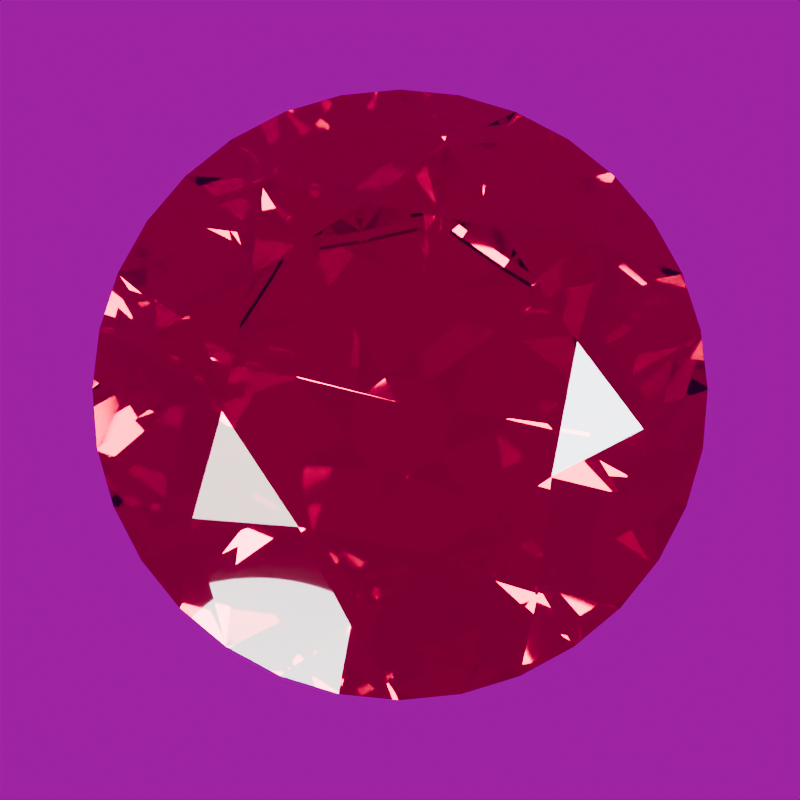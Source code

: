 # Source: stone-ruby.blend  (saved by Blender 5.2.44; exported with 4.5.12 LTS)
import bpy
from mathutils import Matrix  # noqa: F401  (used for matrix-valued properties, if any)

bpy.ops.wm.read_factory_settings(use_empty=True)
scene = bpy.context.scene
scene.name = 'Scene'

# ---- images (referenced by path relative to the original .blend; pixels are not part of the script)
import os
ASSET_DIR = os.environ.get("B2B_ASSET_DIR", "")  # directory of the original .blend (textures are referenced by path, not embedded)
HERE = os.path.dirname(os.path.abspath(__file__))  # packed textures are extracted next to this script under _unpacked/

def load_image(name, relpath, width, height, colorspace="sRGB"):
    """Load a texture the original file referenced (path relative to the .blend, or extracted next to this script)."""
    p = next((c for c in (os.path.join(HERE, relpath), os.path.join(ASSET_DIR, relpath)) if relpath and os.path.exists(c)), "")
    if p:
        img = bpy.data.images.load(p, check_existing=True)
        img.name = name
    else:  # same state as the original file: an image datablock whose file is absent (Cycles renders it pink)
        img = bpy.data.images.new(name, width, height)
        img.source = "FILE"
        img.filepath = "//" + (relpath or name)
    img.colorspace_settings.name = colorspace
    return img
img_studio_small_09_1k_hdr = load_image('studio_small_09_1k.hdr', 'studio_small_09_1k.hdr', 1024, 1024, 'Linear Rec.709')

# ---- materials (node trees are filled in below, after node groups)
mat_ruby_polished_facets = bpy.data.materials.new('Ruby polished facets')
mat_ruby_polished_facets.diffuse_color = (0.6795, 0.01229, 0.05448, 1.0)

# ---- material node trees
mat_ruby_polished_facets.use_nodes = True; mat_ruby_polished_facets.node_tree.nodes.clear()
_N = mat_ruby_polished_facets.node_tree.nodes; _L = mat_ruby_polished_facets.node_tree.links
n0 = _N.new('ShaderNodeBsdfPrincipled'); n0.name = 'Principled BSDF'; n0.location = (-200, 100)
n0.inputs[0].default_value = (0.6795, 0.01229, 0.05448, 1.0)
n0.inputs[2].default_value = 0.018
n0.inputs[3].default_value = 1.77
n0.inputs[10].default_value = 0.005
n0.inputs[18].default_value = 1.0
n0.inputs[19].default_value = 0.08
n0.inputs[20].default_value = 0.12
n1 = _N.new('ShaderNodeOutputMaterial'); n1.name = 'Material Output'; n1.location = (200, 100)
_L.new(n0.outputs[0], n1.inputs[0])
n1.is_active_output = True

# ---- world
world_studio_world = bpy.data.worlds.new('Studio world'); scene.world = world_studio_world
world_studio_world.use_nodes = True; world_studio_world.node_tree.nodes.clear()
_N = world_studio_world.node_tree.nodes; _L = world_studio_world.node_tree.links
n0 = _N.new('ShaderNodeBackground'); n0.name = 'Background'; n0.location = (-200, 100)
n0.inputs[1].default_value = 0.35
n1 = _N.new('ShaderNodeOutputWorld'); n1.name = 'World Output'; n1.location = (200, 100)
n2 = _N.new('ShaderNodeTexEnvironment'); n2.name = 'Environment Texture'; n2.location = (0, 0)
n2.image = img_studio_small_09_1k_hdr
_L.new(n0.outputs[0], n1.inputs[0])
_L.new(n2.outputs[0], n0.inputs[0])
n1.is_active_output = True

# ---- cameras
cam_camera = bpy.data.cameras.new('Camera')
cam_camera.clip_start = 0.01
cam_camera.clip_end = 100.0
cam_camera.lens = 85.0
cam_camera.ortho_scale = 3.25

# ---- lights
light_area = bpy.data.lights.new('Area', 'AREA')
light_area.color = (1.0, 0.94, 0.86)
light_area.energy = 650.0
light_area.shape = 'DISK'
light_area.size = 4.0
light_area.size_y = 1.0
light_area_001 = bpy.data.lights.new('Area.001', 'AREA')
light_area_001.color = (0.82, 0.91, 1.0)
light_area_001.energy = 800.0
light_area_001.shape = 'DISK'
light_area_001.size = 3.0
light_area_001.size_y = 1.0
light_area_002 = bpy.data.lights.new('Area.002', 'AREA')
light_area_002.energy = 180.0
light_area_002.shape = 'DISK'
light_area_002.size = 2.0
light_area_002.size_y = 1.0

# ---- meshes
me_ruby_refined_convex_cut = bpy.data.meshes.new('Ruby refined convex cut')
me_ruby_refined_convex_cut.from_pydata([(0.0, 0.0, -0.8837), (0.56, 0.0, 0.3199), (0.7206, 0.2985, 0.2095), (1.0, 0.0, 0.0175), (0.9239, 0.3827, 0.0175), (1.0, 0.0, -0.0175), (0.9239, 0.3827, -0.0175), (0.4619, 0.1913, -0.4836), (0.396, 0.396, 0.3199), (0.2985, 0.7206, 0.2095), (0.7071, 0.7071, 0.0175), (0.3827, 0.9239, 0.0175), (0.7071, 0.7071, -0.0175), (0.3827, 0.9239, -0.0175), (0.1913, 0.4619, -0.4836), (3.429e-17, 0.56, 0.3199), (-0.2985, 0.7206, 0.2095), (6.123e-17, 1.0, 0.0175), (-0.3827, 0.9239, 0.0175), (6.123e-17, 1.0, -0.0175), (-0.3827, 0.9239, -0.0175), (-0.1913, 0.4619, -0.4836), (-0.396, 0.396, 0.3199), (-0.7206, 0.2985, 0.2095), (-0.7071, 0.7071, 0.0175), (-0.9239, 0.3827, 0.0175), (-0.7071, 0.7071, -0.0175), (-0.9239, 0.3827, -0.0175), (-0.4619, 0.1913, -0.4836), (-0.56, 6.858e-17, 0.3199), (-0.7206, -0.2985, 0.2095), (-1.0, 1.225e-16, 0.0175), (-0.9239, -0.3827, 0.0175), (-1.0, 1.225e-16, -0.0175), (-0.9239, -0.3827, -0.0175), (-0.4619, -0.1913, -0.4836), (-0.396, -0.396, 0.3199), (-0.2985, -0.7206, 0.2095), (-0.7071, -0.7071, 0.0175), (-0.3827, -0.9239, 0.0175), (-0.7071, -0.7071, -0.0175), (-0.3827, -0.9239, -0.0175), (-0.1913, -0.4619, -0.4836), (-1.029e-16, -0.56, 0.3199), (0.2985, -0.7206, 0.2095), (-1.837e-16, -1.0, 0.0175), (0.3827, -0.9239, 0.0175), (-1.837e-16, -1.0, -0.0175), (0.3827, -0.9239, -0.0175), (0.1913, -0.4619, -0.4836), (0.396, -0.396, 0.3199), (0.7206, -0.2985, 0.2095), (0.7071, -0.7071, 0.0175), (0.9239, -0.3827, 0.0175), (0.7071, -0.7071, -0.0175), (0.9239, -0.3827, -0.0175), (0.4619, -0.1913, -0.4836), (0.9808, 0.1951, 0.0175), (0.9808, 0.1951, -0.0175), (0.8315, 0.5556, 0.0175), (0.8315, 0.5556, -0.0175), (0.5556, 0.8315, 0.0175), (0.5556, 0.8315, -0.0175), (0.1951, 0.9808, 0.0175), (0.1951, 0.9808, -0.0175), (-0.1951, 0.9808, 0.0175), (-0.1951, 0.9808, -0.0175), (-0.5556, 0.8315, 0.0175), (-0.5556, 0.8315, -0.0175), (-0.8315, 0.5556, 0.0175), (-0.8315, 0.5556, -0.0175), (-0.9808, 0.1951, 0.0175), (-0.9808, 0.1951, -0.0175), (-0.9808, -0.1951, 0.0175), (-0.9808, -0.1951, -0.0175), (-0.8315, -0.5556, 0.0175), (-0.8315, -0.5556, -0.0175), (-0.5556, -0.8315, 0.0175), (-0.5556, -0.8315, -0.0175), (-0.1951, -0.9808, 0.0175), (-0.1951, -0.9808, -0.0175), (0.1951, -0.9808, 0.0175), (0.1951, -0.9808, -0.0175), (0.5556, -0.8315, 0.0175), (0.5556, -0.8315, -0.0175), (0.8315, -0.5556, 0.0175), (0.8315, -0.5556, -0.0175), (0.9808, -0.1951, 0.0175), (0.9808, -0.1951, -0.0175)], [], [(19, 66, 65), (19, 65, 17), (65, 16, 17), (16, 15, 17), (15, 9, 17), (9, 63, 17), (63, 64, 19), (63, 19, 17), (64, 14, 19), (14, 0, 19), (0, 21, 19), (21, 66, 19), (66, 20, 18), (66, 18, 65), (18, 16, 65), (18, 67, 16), (67, 24, 16), (24, 22, 16), (22, 15, 16), (8, 9, 15), (22, 29, 36), (22, 36, 43), (22, 43, 50), (22, 50, 1), (22, 1, 8), (22, 8, 15), (11, 63, 9), (8, 10, 9), (10, 61, 9), (61, 11, 9), (11, 13, 64), (11, 64, 63), (13, 14, 64), (13, 62, 14), (62, 12, 14), (12, 0, 14), (47, 42, 0), (42, 40, 0), (40, 35, 0), (35, 33, 0), (33, 28, 0), (28, 26, 0), (26, 21, 0), (12, 7, 0), (7, 5, 0), (5, 56, 0), (56, 54, 0), (54, 49, 0), (49, 47, 0), (68, 20, 21), (20, 66, 21), (26, 68, 21), (20, 68, 67), (20, 67, 18), (68, 26, 24), (68, 24, 67), (26, 70, 69), (26, 69, 24), (69, 23, 24), (23, 22, 24), (23, 29, 22), (1, 2, 8), (2, 10, 8), (61, 62, 13), (61, 13, 11), (12, 62, 61), (12, 61, 10), (2, 59, 10), (59, 60, 12), (59, 12, 10), (60, 7, 12), (49, 82, 47), (82, 81, 45), (82, 45, 47), (45, 79, 80), (45, 80, 47), (80, 42, 47), (80, 41, 42), (41, 78, 42), (78, 40, 42), (78, 77, 38), (78, 38, 40), (38, 75, 76), (38, 76, 40), (76, 35, 40), (76, 34, 35), (34, 74, 35), (74, 33, 35), (31, 71, 72), (31, 72, 33), (72, 28, 33), (74, 73, 31), (74, 31, 33), (72, 27, 28), (27, 70, 28), (70, 26, 28), (60, 6, 7), (6, 58, 7), (58, 5, 7), (58, 57, 3), (58, 3, 5), (3, 87, 88), (3, 88, 5), (88, 56, 5), (88, 55, 56), (55, 86, 56), (86, 54, 56), (86, 85, 52), (86, 52, 54), (52, 83, 84), (52, 84, 54), (84, 49, 54), (84, 48, 49), (48, 82, 49), (70, 27, 25), (70, 25, 69), (25, 23, 69), (25, 71, 23), (71, 31, 23), (31, 29, 23), (31, 30, 29), (30, 36, 29), (51, 3, 1), (3, 2, 1), (50, 51, 1), (3, 57, 2), (57, 4, 2), (4, 59, 2), (4, 6, 60), (4, 60, 59), (48, 46, 81), (48, 81, 82), (81, 44, 45), (44, 43, 45), (43, 37, 45), (37, 79, 45), (79, 39, 41), (79, 41, 80), (39, 77, 78), (39, 78, 41), (77, 37, 38), (37, 36, 38), (36, 30, 38), (30, 75, 38), (75, 32, 34), (75, 34, 76), (32, 73, 74), (32, 74, 34), (73, 30, 31), (71, 25, 27), (71, 27, 72), (4, 57, 58), (4, 58, 6), (51, 87, 3), (87, 53, 55), (87, 55, 88), (53, 85, 86), (53, 86, 55), (85, 51, 52), (51, 50, 52), (50, 44, 52), (44, 83, 52), (83, 46, 48), (83, 48, 84), (73, 32, 30), (32, 75, 30), (37, 43, 36), (85, 53, 51), (53, 87, 51), (43, 44, 50), (46, 44, 81), (46, 83, 44), (77, 39, 37), (39, 79, 37)])
me_ruby_refined_convex_cut.materials.append(mat_ruby_polished_facets)
me_ruby_refined_convex_cut.update()

# ---- objects
ob_gemstone_ruby = bpy.data.objects.new('Gemstone Ruby', me_ruby_refined_convex_cut)
ob_presentation_camera = bpy.data.objects.new('Presentation camera', cam_camera)
ob_key_softbox = bpy.data.objects.new('Key softbox', light_area)
ob_edge_softbox = bpy.data.objects.new('Edge softbox', light_area_001)
ob_front_strip = bpy.data.objects.new('Front strip', light_area_002)

# ---- transforms, parenting, visibility, modifiers, constraints
ob_gemstone_ruby.location = (0.0, 0.0, 0.0)
ob_gemstone_ruby.rotation_euler = (0.0, 0.0, -0.06577)
ob_presentation_camera.location = (0.3924, -0.6796, 6.109)
ob_presentation_camera.rotation_euler = (0.1222, 5.871e-08, 0.5236)
ob_key_softbox.location = (-3.0, -4.0, 5.0)
ob_key_softbox.rotation_euler = (0.7854, -7.115e-08, -0.6435)
ob_edge_softbox.location = (4.0, 1.0, 3.0)
ob_edge_softbox.rotation_euler = (0.9418, 5.518e-10, 1.816)
ob_front_strip.location = (0.0, -4.0, 0.5)
ob_front_strip.rotation_euler = (1.446, -0.0, 0.0)

# ---- collection membership
scene.collection.objects.link(ob_gemstone_ruby)
scene.collection.objects.link(ob_presentation_camera)
scene.collection.objects.link(ob_key_softbox)
scene.collection.objects.link(ob_edge_softbox)
scene.collection.objects.link(ob_front_strip)

# ---- scene / render settings (as saved in the file)
scene.camera = ob_presentation_camera
scene.frame_start = 1; scene.frame_end = 250; scene.frame_set(1)
scene.render.engine = 'CYCLES'
scene.render.resolution_x = 640
scene.render.resolution_y = 640
scene.render.film_transparent = True
scene.render.bake_bias = 0.0
scene.render.bake_samples = 0
scene.render.compositor_device = 'GPU'
scene.cycles.samples = 24
scene.cycles.transmission_bounces = 10
scene.eevee.use_volume_custom_range = False
scene.eevee.fast_gi_thickness_near = 0.1
scene.eevee.fast_gi_thickness_far = 0.0
scene.eevee.ray_tracing_options.screen_trace_thickness = 0.1
scene.view_settings.look = 'AgX - Medium High Contrast'
bpy.context.view_layer.update()
